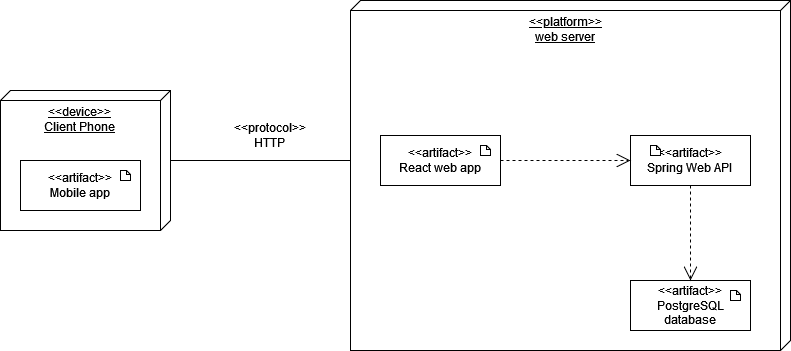

The diagram above was exported from draw.io. Its source (the exported page's mxGraphModel, read from the mxfile embedded in the PNG):
<mxGraphModel dx="1229" dy="539" grid="1" gridSize="10" guides="1" tooltips="1" connect="1" arrows="1" fold="1" page="1" pageScale="1" pageWidth="850" pageHeight="1100" math="0" shadow="0">
  <root>
    <mxCell id="0" />
    <mxCell id="1" parent="0" />
    <mxCell id="TM8lb99OSacpWxphXkVQ-5" value="&lt;div&gt;&amp;lt;&amp;lt;device&amp;gt;&amp;gt;&lt;/div&gt;&lt;div&gt;Client Phone&lt;br&gt;&lt;/div&gt;" style="verticalAlign=top;align=center;spacingTop=8;spacingLeft=2;spacingRight=12;shape=cube;size=10;direction=south;fontStyle=4;html=1;whiteSpace=wrap;" vertex="1" parent="1">
      <mxGeometry x="110" y="90" width="170" height="140" as="geometry" />
    </mxCell>
    <mxCell id="TM8lb99OSacpWxphXkVQ-8" value="&lt;div&gt;&amp;lt;&amp;lt;artifact&amp;gt;&amp;gt;&lt;/div&gt;&lt;div&gt;Mobile app&lt;br&gt;&lt;/div&gt;" style="html=1;dropTarget=0;whiteSpace=wrap;" vertex="1" parent="1">
      <mxGeometry x="130" y="160" width="120" height="50" as="geometry" />
    </mxCell>
    <mxCell id="TM8lb99OSacpWxphXkVQ-10" value="" style="shape=note;size=4;whiteSpace=wrap;html=1;" vertex="1" parent="1">
      <mxGeometry x="230" y="170" width="10" height="10" as="geometry" />
    </mxCell>
    <mxCell id="TM8lb99OSacpWxphXkVQ-14" value="" style="line;strokeWidth=1;rotatable=0;dashed=0;labelPosition=right;align=left;verticalAlign=middle;spacingTop=0;spacingLeft=6;points=[];portConstraint=eastwest;" vertex="1" parent="1">
      <mxGeometry x="280" y="155" width="180" height="10" as="geometry" />
    </mxCell>
    <mxCell id="TM8lb99OSacpWxphXkVQ-15" value="&lt;div&gt;&amp;lt;&amp;lt;protocol&amp;gt;&amp;gt;&lt;/div&gt;&lt;div&gt;HTTP&lt;br&gt;&lt;/div&gt;" style="text;html=1;align=center;verticalAlign=middle;whiteSpace=wrap;rounded=0;" vertex="1" parent="1">
      <mxGeometry x="350" y="120" width="60" height="30" as="geometry" />
    </mxCell>
    <mxCell id="TM8lb99OSacpWxphXkVQ-16" value="&lt;div&gt;&amp;lt;&amp;lt;platform&amp;gt;&amp;gt;&lt;/div&gt;&lt;div&gt;web server&lt;br&gt;&lt;/div&gt;" style="verticalAlign=top;align=center;spacingTop=8;spacingLeft=2;spacingRight=12;shape=cube;size=10;direction=south;fontStyle=4;html=1;whiteSpace=wrap;" vertex="1" parent="1">
      <mxGeometry x="460" width="440" height="350" as="geometry" />
    </mxCell>
    <mxCell id="TM8lb99OSacpWxphXkVQ-18" value="&lt;div&gt;&amp;lt;&amp;lt;artifact&amp;gt;&amp;gt;&lt;/div&gt;&lt;div&gt;PostgreSQL database&lt;br&gt;&lt;/div&gt;" style="html=1;dropTarget=0;whiteSpace=wrap;" vertex="1" parent="1">
      <mxGeometry x="740" y="280" width="120" height="50" as="geometry" />
    </mxCell>
    <mxCell id="TM8lb99OSacpWxphXkVQ-21" value="" style="shape=note;size=4;whiteSpace=wrap;html=1;" vertex="1" parent="1">
      <mxGeometry x="840" y="290" width="10" height="10" as="geometry" />
    </mxCell>
    <mxCell id="TM8lb99OSacpWxphXkVQ-22" value="&lt;div&gt;&amp;lt;&amp;lt;artifact&amp;gt;&amp;gt;&lt;/div&gt;&lt;div&gt;React web app&lt;br&gt;&lt;/div&gt;" style="html=1;dropTarget=0;whiteSpace=wrap;" vertex="1" parent="1">
      <mxGeometry x="490" y="135" width="120" height="50" as="geometry" />
    </mxCell>
    <mxCell id="TM8lb99OSacpWxphXkVQ-23" value="" style="shape=note;size=4;whiteSpace=wrap;html=1;" vertex="1" parent="1">
      <mxGeometry x="590" y="145" width="10" height="10" as="geometry" />
    </mxCell>
    <mxCell id="TM8lb99OSacpWxphXkVQ-24" value="&lt;div&gt;&amp;lt;&amp;lt;artifact&amp;gt;&amp;gt;&lt;/div&gt;&lt;div&gt;Spring Web API&lt;br&gt;&lt;/div&gt;" style="html=1;dropTarget=0;whiteSpace=wrap;" vertex="1" parent="1">
      <mxGeometry x="740" y="135" width="120" height="50" as="geometry" />
    </mxCell>
    <mxCell id="TM8lb99OSacpWxphXkVQ-25" value="" style="shape=note;size=4;whiteSpace=wrap;html=1;" vertex="1" parent="1">
      <mxGeometry x="760" y="145" width="10" height="10" as="geometry" />
    </mxCell>
    <mxCell id="TM8lb99OSacpWxphXkVQ-26" value="" style="endArrow=open;endSize=12;dashed=1;html=1;rounded=0;" edge="1" parent="1">
      <mxGeometry x="-0.0769" y="20" width="160" relative="1" as="geometry">
        <mxPoint x="610" y="160" as="sourcePoint" />
        <mxPoint x="740" y="160" as="targetPoint" />
        <Array as="points">
          <mxPoint x="680" y="160" />
        </Array>
        <mxPoint as="offset" />
      </mxGeometry>
    </mxCell>
    <mxCell id="TM8lb99OSacpWxphXkVQ-27" value="" style="endArrow=open;endSize=12;dashed=1;html=1;rounded=0;exitX=0.5;exitY=1;exitDx=0;exitDy=0;entryX=0.5;entryY=0;entryDx=0;entryDy=0;" edge="1" parent="1" source="TM8lb99OSacpWxphXkVQ-24" target="TM8lb99OSacpWxphXkVQ-18">
      <mxGeometry x="-0.0769" y="20" width="160" relative="1" as="geometry">
        <mxPoint x="750" y="230" as="sourcePoint" />
        <mxPoint x="880" y="230" as="targetPoint" />
        <Array as="points" />
        <mxPoint as="offset" />
      </mxGeometry>
    </mxCell>
  </root>
</mxGraphModel>